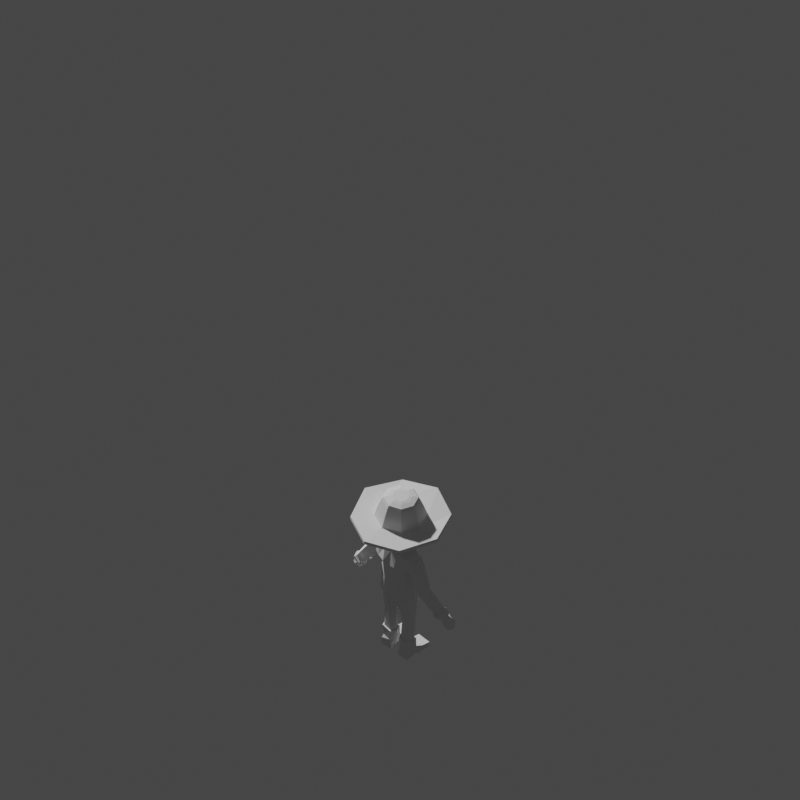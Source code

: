 # Source: player.blend  (saved by Blender 2.82.7; exported with 4.5.12 LTS)
import bpy
from mathutils import Matrix  # noqa: F401  (used for matrix-valued properties, if any)

bpy.ops.wm.read_factory_settings(use_empty=True)
scene = bpy.context.scene
scene.name = 'Scene'

# ---- collections
col_collection = bpy.data.collections.new('Collection'); scene.collection.children.link(col_collection)

# ---- world
world_world = bpy.data.worlds.new('World'); scene.world = world_world
world_world.use_nodes = True; world_world.node_tree.nodes.clear()
_N = world_world.node_tree.nodes; _L = world_world.node_tree.links
n0 = _N.new('ShaderNodeOutputWorld'); n0.name = 'World Output'; n0.location = (300, 300)
n1 = _N.new('ShaderNodeBackground'); n1.name = 'Background'; n1.location = (10, 300)
n1.inputs[0].default_value = (0.05088, 0.05088, 0.05088, 1.0)
_L.new(n1.outputs[0], n0.inputs[0])
n0.is_active_output = True
world_world.color = (0.05088, 0.05088, 0.05088)
world_world.use_sun_shadow = False
world_world.sun_shadow_jitter_overblur = 0.0

# ---- cameras
cam_camera = bpy.data.cameras.new('Camera')
cam_camera.type = 'ORTHO'
cam_camera.clip_end = 100.0
cam_camera.ortho_scale = 16.0

# ---- meshes
me_player = bpy.data.meshes.new('Player')
me_player.from_pydata([(0.7061, 0.7108, 3.627), (0.01479, 1.016, 3.629), (0.01479, 1.016, 3.711), (0.7055, 0.7122, 3.712), (1.039, -0.02624, 3.679), (1.036, -0.02624, 3.763), (0.7054, -0.7636, 3.627), (0.706, -0.7643, 3.712), (0.01479, -1.07, 3.672), (0.01479, -1.067, 3.755), (0.01479, 0.5313, 3.733), (0.4079, 0.3685, 3.733), (0.5705, -0.02624, 3.733), (0.4082, -0.4201, 3.733), (0.01479, -0.5819, 3.733), (0.2966, 0.2442, 4.167), (0.01479, 0.3542, 4.166), (0.01479, 0.3154, 4.225), (0.2684, 0.216, 4.226), (0.4087, -0.02624, 4.167), (0.3688, -0.02624, 4.226), (0.2966, -0.2967, 4.167), (0.2684, -0.2685, 4.226), (0.01479, -0.4067, 4.166), (0.01479, -0.3679, 4.225), (0.01479, 0.5034, 3.752), (0.394, 0.3494, 3.753), (0.5499, -0.02624, 3.752), (0.394, -0.4019, 3.753), (0.01479, -0.5559, 3.752), (0.3486, 0.2969, 3.976), (0.01479, 0.4285, 3.976), (0.4826, -0.02624, 3.976), (0.3486, -0.3494, 3.976), (0.01479, -0.4809, 3.976), (0.01479, 0.2094, 4.257), (0.193, 0.1404, 4.257), (0.2621, -0.02624, 4.257), (0.193, -0.1929, 4.257), (0.01479, -0.2619, 4.257), (0.01479, 0.1375, 4.27), (0.1422, 0.0896, 4.27), (0.1902, -0.02624, 4.27), (0.1422, -0.1421, 4.27), (0.01479, -0.19, 4.27), (0.372, 0.3287, 3.621), (0.01479, 0.4772, 3.622), (0.5195, -0.02624, 3.651), (0.3714, -0.3822, 3.625), (0.01479, -0.5311, 3.654), (0.2104, 0.1689, 4.007), (0.01479, 0.2506, 4.008), (0.2915, -0.02624, 4.007), (0.2103, -0.2216, 4.007), (0.01479, -0.3034, 4.008), (-0.6765, 0.7108, 3.627), (-0.6759, 0.7122, 3.712), (-1.009, -0.02624, 3.679), (-1.006, -0.02624, 3.763), (-0.6759, -0.7636, 3.627), (-0.6764, -0.7643, 3.712), (-0.3783, 0.3685, 3.733), (-0.5409, -0.02624, 3.733), (-0.3786, -0.4201, 3.733), (-0.267, 0.2442, 4.167), (-0.2388, 0.216, 4.226), (-0.3791, -0.02624, 4.167), (-0.3392, -0.02624, 4.226), (-0.267, -0.2967, 4.167), (-0.2388, -0.2685, 4.226), (-0.3644, 0.3494, 3.753), (-0.5203, -0.02624, 3.752), (-0.3644, -0.4019, 3.753), (-0.319, 0.2969, 3.976), (-0.453, -0.02624, 3.976), (-0.319, -0.3494, 3.976), (-0.1634, 0.1404, 4.257), (-0.2325, -0.02624, 4.257), (-0.1634, -0.1929, 4.257), (-0.1126, 0.0896, 4.27), (-0.1606, -0.02624, 4.27), (-0.1126, -0.1421, 4.27), (-0.3424, 0.3287, 3.627), (-0.49, -0.02624, 3.648), (-0.3418, -0.3822, 3.625), (-0.1808, 0.1689, 4.007), (-0.2619, -0.02624, 4.007), (-0.1807, -0.2216, 4.007), (-1.262, -0.007769, 1.606), (-1.309, -0.006148, 1.521), (-1.344, -0.1329, 1.515), (-1.294, -0.09554, 1.6), (-1.155, -0.08348, 1.533), (-1.205, -0.1155, 1.459), (-1.239, 0.0221, 1.505), (-1.186, 0.0118, 1.575), (-1.292, -0.1141, 1.334), (-1.311, -0.1862, 1.328), (-1.224, -0.1763, 1.289), (-1.246, -0.09807, 1.313), (-1.2, -0.1348, 1.501), (-1.226, -0.1919, 1.532), (-1.25, -0.2164, 1.508), (-1.305, -0.2418, 1.528), (-1.258, -0.171, 1.612), (-1.264, -0.2125, 1.549), (-1.239, -0.1691, 1.607), (-1.248, -0.2383, 1.319), (-1.29, -0.2482, 1.338), (-1.207, 0.005796, 1.691), (-1.243, -0.05978, 1.693), (-1.077, -0.05138, 1.594), (-1.11, 0.02058, 1.639), (-1.161, -0.1052, 1.546), (-1.203, -0.1175, 1.698), (-1.198, -0.1318, 1.659), (-1.152, -0.1923, 1.536), (-1.166, -0.2201, 1.55), (-1.189, -0.2301, 1.563), (-1.166, -0.2138, 1.591), (-1.127, -0.18, 1.56), (-1.148, -0.1893, 1.618), (-1.116, -0.0814, 1.591), (-1.112, -0.1084, 1.65), (-1.145, -0.1131, 1.627), (-1.074, -0.2467, 1.547), (-1.082, -0.2717, 1.556), (-1.093, -0.2686, 1.57), (-1.086, -0.2727, 1.592), (-1.045, -0.2377, 1.561), (-1.071, -0.2446, 1.606), (-1.107, -0.1608, 1.585), (-1.121, -0.1817, 1.603), (-1.046, -0.2781, 1.577), (-1.047, -0.2418, 1.598), (-1.047, -0.2296, 1.582), (-1.209, -0.13, 1.704), (-1.256, -0.06065, 1.701), (-1.064, -0.05345, 1.585), (-1.105, -0.1218, 1.648), (-1.107, 0.03389, 1.632), (-1.218, 0.01674, 1.693), (-1.162, 0.06131, 1.808), (-1.176, 0.09208, 1.802), (-1.222, -0.0213, 1.835), (-1.181, -0.02077, 1.833), (-0.9806, -0.0104, 1.704), (-0.9566, -0.0127, 1.669), (-1.031, 0.1201, 1.726), (-1.033, 0.08417, 1.742), (-1.018, -0.08718, 1.775), (-1.009, -0.13, 1.759), (-1.145, -0.138, 1.846), (-1.124, -0.09711, 1.844), (-0.8257, 0.2076, 2.328), (-0.8674, 0.2106, 2.256), (-0.9143, 0.1086, 2.267), (-0.8779, 0.09462, 2.341), (-0.6963, 0.1072, 2.125), (-0.7368, 0.121, 2.083), (-0.7654, 0.2324, 2.151), (-0.7177, 0.2311, 2.204), (-0.7191, 0.009943, 2.216), (-0.762, 0.0298, 2.164), (-0.8586, 0.0176, 2.262), (-0.8181, -0.003378, 2.33), (-0.5155, 0.1627, 2.789), (-0.7057, 0.1912, 2.52), (-0.7654, 0.06009, 2.545), (-0.5708, 0.01336, 2.846), (-0.4889, 0.0308, 2.437), (-0.5835, 0.07503, 2.263), (-0.5927, 0.2179, 2.356), (-0.4599, 0.1966, 2.549), (-0.4527, -0.09824, 2.567), (-0.5939, -0.0372, 2.37), (-0.6978, -0.05342, 2.523), (-0.5027, -0.1158, 2.79), (-0.9098, 0.1917, 2.194), (-1.047, 0.1195, 1.977), (-1.092, 0.02297, 1.983), (-0.9561, 0.08868, 2.205), (-0.7696, 0.1013, 2.023), (-0.894, 0.03433, 1.827), (-0.9329, 0.1402, 1.888), (-0.8019, 0.2139, 2.09), (-0.7955, 0.0105, 2.108), (-0.9282, -0.05123, 1.906), (-1.036, -0.06293, 1.989), (-0.8969, -0.002668, 2.205), (-1.241, 0.04922, 1.712), (-1.284, -0.06025, 1.731), (-1.02, -0.05612, 1.576), (-1.092, 0.07366, 1.623), (-1.077, -0.1558, 1.658), (-1.219, -0.1599, 1.736), (-0.4098, 0.01559, 2.95), (-0.3361, -0.1373, 2.839), (-0.3692, -0.1257, 2.59), (1.292, -0.007769, 1.606), (1.324, -0.09554, 1.6), (1.374, -0.1329, 1.515), (1.339, -0.006148, 1.521), (1.185, -0.08348, 1.533), (1.215, 0.0118, 1.575), (1.268, 0.0221, 1.505), (1.235, -0.1155, 1.459), (1.334, -0.06015, 1.431), (1.361, -0.1595, 1.426), (1.341, -0.1862, 1.328), (1.321, -0.1141, 1.334), (1.248, -0.1459, 1.378), (1.276, -0.03798, 1.413), (1.276, -0.09807, 1.313), (1.254, -0.1763, 1.289), (1.279, -0.2164, 1.508), (1.255, -0.1919, 1.532), (1.23, -0.1348, 1.501), (1.288, -0.171, 1.612), (1.335, -0.2418, 1.528), (1.269, -0.1691, 1.607), (1.293, -0.2125, 1.549), (1.278, -0.2383, 1.319), (1.319, -0.2482, 1.338), (1.282, -0.2273, 1.417), (1.331, -0.245, 1.437), (1.237, 0.005796, 1.691), (1.273, -0.05978, 1.693), (1.106, -0.05138, 1.594), (1.14, 0.02058, 1.639), (1.191, -0.1052, 1.546), (1.233, -0.1175, 1.698), (1.227, -0.1318, 1.659), (1.195, -0.2201, 1.55), (1.182, -0.1923, 1.536), (1.196, -0.2138, 1.591), (1.219, -0.2301, 1.563), (1.156, -0.18, 1.56), (1.178, -0.1893, 1.618), (1.146, -0.0814, 1.591), (1.142, -0.1084, 1.65), (1.175, -0.1131, 1.627), (1.111, -0.2717, 1.556), (1.104, -0.2467, 1.547), (1.115, -0.2727, 1.592), (1.123, -0.2686, 1.57), (1.074, -0.2377, 1.561), (1.101, -0.2446, 1.606), (1.137, -0.1608, 1.585), (1.151, -0.1817, 1.603), (1.076, -0.2781, 1.577), (1.076, -0.2418, 1.598), (1.077, -0.2296, 1.582), (1.286, -0.06065, 1.701), (1.239, -0.13, 1.704), (1.135, -0.1218, 1.648), (1.094, -0.05345, 1.585), (1.137, 0.03389, 1.632), (1.248, 0.01674, 1.693), (1.191, 0.06131, 1.808), (1.21, -0.02077, 1.833), (1.251, -0.0213, 1.835), (1.205, 0.09208, 1.802), (1.01, -0.0104, 1.704), (1.063, 0.08417, 1.742), (1.061, 0.1201, 1.726), (0.9862, -0.0127, 1.669), (1.048, -0.08718, 1.775), (1.039, -0.13, 1.759), (1.154, -0.09711, 1.844), (1.174, -0.138, 1.846), (0.8552, 0.2076, 2.328), (0.9075, 0.09462, 2.341), (0.9439, 0.1086, 2.267), (0.897, 0.2106, 2.256), (0.7259, 0.1072, 2.125), (0.7473, 0.2311, 2.204), (0.795, 0.2324, 2.151), (0.7664, 0.121, 2.083), (0.7487, 0.009943, 2.216), (0.7916, 0.02979, 2.164), (0.8477, -0.003378, 2.33), (0.8881, 0.0176, 2.262), (0.3768, 0.2186, 2.87), (0.4394, 0.01559, 2.95), (0.6004, 0.01336, 2.846), (0.5451, 0.1627, 2.789), (0.3988, -0.1257, 2.59), (0.4439, 0.03737, 2.426), (0.5185, 0.0308, 2.437), (0.4823, -0.09824, 2.567), (0.795, 0.06009, 2.545), (0.7353, 0.1912, 2.52), (0.4895, 0.1966, 2.549), (0.6223, 0.2179, 2.356), (0.6131, 0.07503, 2.263), (0.6235, -0.0372, 2.37), (0.5323, -0.1158, 2.79), (0.7273, -0.05342, 2.523), (0.9394, 0.1917, 2.194), (0.9857, 0.08868, 2.205), (1.122, 0.02297, 1.983), (1.076, 0.1195, 1.977), (0.7992, 0.1013, 2.023), (0.8315, 0.2139, 2.09), (0.9625, 0.1402, 1.888), (0.9236, 0.03433, 1.827), (0.825, 0.0105, 2.108), (0.9578, -0.05123, 1.906), (0.9265, -0.002668, 2.205), (1.065, -0.06293, 1.989), (1.314, -0.06025, 1.731), (1.271, 0.04922, 1.712), (1.122, 0.07366, 1.623), (1.049, -0.05612, 1.576), (1.107, -0.1558, 1.658), (1.248, -0.1599, 1.736), (0.1183, 0.4236, 3.671), (0.1199, 0.4187, 3.516), (0.0148, 0.4468, 3.515), (0.0148, 0.4502, 3.677), (0.1213, 0.4063, 3.756), (0.0148, 0.4324, 3.763), (0.0148, 0.3997, 3.847), (0.1148, 0.3749, 3.837), (0.3031, 0.3504, 3.734), (0.2851, 0.3162, 3.812), (0.3641, 0.2885, 3.767), (0.3865, 0.3065, 3.722), (0.3042, 0.3557, 3.664), (0.3867, 0.3094, 3.665), (0.3921, 0.3059, 3.519), (0.3086, 0.3483, 3.518), (0.4508, 0.2178, 3.657), (0.4575, 0.1877, 3.467), (0.4744, -0.2092, 3.665), (0.4803, -0.1698, 3.536), (0.5097, -0.05546, 3.513), (0.5009, -0.04591, 3.679), (0.4592, -0.2227, 3.76), (0.4844, -0.04614, 3.783), (0.4329, -0.04393, 3.876), (0.411, -0.223, 3.843), (0.3435, -0.3521, 3.792), (0.3678, -0.3784, 3.732), (0.3675, -0.3785, 3.664), (0.3762, -0.3779, 3.598), (0.1326, -0.4864, 3.655), (0.03733, -0.5108, 3.66), (0.1207, -0.5126, 3.535), (0.167, -0.4878, 3.536), (0.2977, -0.4203, 3.651), (0.3149, -0.4205, 3.555), (0.2932, -0.4118, 3.759), (0.2721, -0.3714, 3.858), (0.1272, -0.4721, 3.774), (0.1123, -0.4233, 3.883), (0.0148, -0.4435, 3.881), (0.02669, -0.495, 3.784), (0.1179, -0.2546, 4.005), (0.1234, -0.03918, 4.05), (0.0148, -0.03592, 4.068), (0.0148, -0.2643, 4.022), (0.3039, -0.2373, 3.948), (0.3194, -0.04352, 3.989), (0.123, 0.09014, 4.033), (0.0148, 0.1001, 4.05), (0.3184, 0.07227, 3.974), (0.4323, 0.05783, 3.862), (0.4926, 0.05719, 3.412), (0.4434, 0.1205, 3.348), (0.4218, 0.2088, 3.35), (0.3631, 0.2779, 3.364), (0.2935, 0.3187, 3.346), (0.225, 0.3907, 3.517), (0.2153, 0.3607, 3.34), (0.1199, 0.3888, 3.339), (0.3914, 0.192, 3.267), (0.4147, 0.1258, 3.285), (0.3746, 0.1324, 3.23), (0.3314, 0.1524, 3.199), (0.2652, 0.2786, 3.251), (0.3344, 0.2373, 3.27), (0.2966, 0.1811, 3.169), (0.2301, 0.2199, 3.15), (0.1104, 0.3428, 3.245), (0.1994, 0.3197, 3.242), (0.1779, 0.2587, 3.137), (0.09859, 0.2855, 3.127), (-0.08867, 0.4241, 3.672), (-0.0903, 0.4187, 3.516), (-0.09173, 0.4177, 3.762), (-0.08519, 0.3749, 3.837), (-0.2733, 0.3431, 3.741), (-0.3572, 0.3136, 3.721), (-0.3355, 0.2911, 3.773), (-0.2555, 0.3154, 3.813), (-0.2746, 0.3547, 3.665), (-0.279, 0.3483, 3.518), (-0.3625, 0.3059, 3.519), (-0.3571, 0.3125, 3.664), (-0.473, 0.03727, 3.664), (-0.4748, -0.004341, 3.458), (-0.4801, -0.05546, 3.513), (-0.4713, -0.04591, 3.679), (-0.4455, -0.2092, 3.65), (-0.453, -0.1698, 3.486), (-0.4319, -0.2247, 3.755), (-0.3848, -0.2274, 3.851), (-0.4065, -0.04246, 3.887), (-0.4566, -0.04543, 3.789), (-0.35, -0.3787, 3.721), (-0.3208, -0.3537, 3.792), (-0.3525, -0.3779, 3.524), (-0.3537, -0.3785, 3.639), (-0.127, -0.4864, 3.661), (-0.1217, -0.4878, 3.603), (-0.2781, -0.4203, 3.664), (-0.2913, -0.4205, 3.599), (-0.2627, -0.4119, 3.757), (-0.2425, -0.3714, 3.858), (-0.1097, -0.4721, 3.777), (-0.08275, -0.4233, 3.883), (-0.08832, -0.2546, 4.005), (-0.0938, -0.03918, 4.05), (-0.2743, -0.2373, 3.948), (-0.2898, -0.04352, 3.989), (-0.0934, 0.09014, 4.033), (-0.2736, 0.2576, 3.884), (-0.3712, 0.2366, 3.818), (-0.4241, 0.1853, 3.468), (-0.4, 0.1938, 3.339), (-0.4171, 0.1031, 3.342), (-0.4549, 0.05338, 3.413), (-0.279, 0.3184, 3.341), (-0.3443, 0.2676, 3.349), (-0.0903, 0.3888, 3.339), (-0.1954, 0.3608, 3.34), (-0.1954, 0.3907, 3.517), (-0.3709, 0.1807, 3.267), (-0.3207, 0.1455, 3.21), (-0.3716, 0.1197, 3.251), (-0.3949, 0.1086, 3.292), (-0.2465, 0.2786, 3.25), (-0.208, 0.2199, 3.153), (-0.2677, 0.1811, 3.168), (-0.3121, 0.2338, 3.263), (-0.08077, 0.3428, 3.245), (-0.07, 0.2855, 3.129), (-0.1483, 0.2587, 3.137), (-0.1745, 0.3197, 3.242), (-0.1921, 0.397, 3.666), (-0.1954, 0.3803, 3.748), (-0.1852, 0.35, 3.827), (-0.1744, -0.4621, 3.646), (-0.1376, -0.463, 3.532), (-0.1841, -0.4474, 3.768), (-0.1803, -0.3994, 3.879), (-0.1914, -0.2449, 3.988), (-0.2024, -0.04244, 4.032), (-0.2009, 0.0802, 4.015), (0.0148, 0.4168, 3.338), (0.0148, 0.3788, 3.241), (0.01625, 0.3026, 3.12), (0.2217, 0.397, 3.666), (0.2249, 0.3806, 3.748), (0.2148, 0.35, 3.827), (0.2029, -0.4621, 3.657), (0.2238, -0.463, 3.579), (0.2129, -0.4475, 3.773), (0.2099, -0.3994, 3.879), (0.221, -0.2449, 3.988), (0.232, -0.04244, 4.032), (0.2305, 0.0802, 4.015), (0.07087, 0.2211, 3.164), (0.0148, 0.2428, 3.157), (-0.1663, 0.1576, 3.202), (-0.2307, 0.1277, 3.233), (0.2654, -0.342, 3.565), (0.3208, -0.2903, 3.582), (-0.3011, -0.3017, 3.53), (-0.2736, -0.3488, 3.584), (-0.1314, -0.3781, 3.557), (0.187, -0.3775, 3.562), (-0.3585, -0.1608, 3.496), (0.3854, -0.158, 3.543), (0.2602, 0.1277, 3.233), (0.1946, 0.1576, 3.201), (-0.1084, 0.1883, 3.18), (-0.3503, 0.06718, 3.313), (-0.3726, 0.06805, 3.351), (0.138, 0.1883, 3.18), (-0.2767, 0.09184, 3.242), (-0.3209, 0.09007, 3.28), (0.4036, 0.02157, 3.42), (0.3958, 0.06825, 3.354), (-0.09952, -0.4034, 3.594), (0.07625, -0.4183, 3.54), (-0.04413, 0.2211, 3.156), (0.1361, -0.4039, 3.533), (0.3816, 0.07747, 3.313), (0.3426, 0.09026, 3.279), (-0.3819, -0.02678, 3.444), (-0.383, -0.05739, 3.491), (-0.374, 0.02196, 3.42), (0.5085, -0.003129, 3.458), (0.4108, -0.02802, 3.449), (0.3021, 0.09185, 3.242), (0.4122, -0.05862, 3.5), (0.5026, 0.03715, 3.664), (0.442, 0.23, 3.736), (0.4021, 0.227, 3.806), (0.4849, 0.05013, 3.769), (0.3042, 0.257, 3.884), (0.1212, 0.3037, 3.923), (0.0148, 0.3248, 3.937), (-0.4213, 0.2178, 3.656), (-0.4118, 0.235, 3.741), (-0.4556, 0.05434, 3.776), (-0.403, 0.06613, 3.877), (-0.2883, 0.07222, 3.975), (-0.09164, 0.3037, 3.923), (-0.1951, 0.2827, 3.91), (0.2247, 0.2827, 3.91), (0.486, 0.1181, 3.646), (-0.2764, 0.1861, 3.944), (-0.3838, 0.1727, 3.857), (0.4681, 0.1428, 3.747), (0.4159, 0.1573, 3.838), (0.3064, 0.186, 3.944), (0.1197, 0.2178, 3.996), (0.0148, 0.2346, 4.012), (-0.4565, 0.1181, 3.645), (-0.4374, 0.1506, 3.756), (-0.09008, 0.2178, 3.996), (-0.1938, 0.201, 3.98), (0.2234, 0.201, 3.98), (0.4422, -0.2109, 3.719), (0.4523, -0.207, 3.512), (0.4776, -0.03307, 3.533), (0.4658, -0.03809, 3.747), (0.3599, -0.3533, 3.689), (0.3668, -0.3525, 3.493), (0.3993, -0.2003, 3.307), (0.4238, -0.03853, 3.325), (0.3215, -0.338, 3.29), (0.263, -0.3034, 3.168), (0.2984, -0.1993, 3.144), (0.3184, -0.04503, 3.163), (0.4005, 0.1112, 3.343), (0.4529, 0.1315, 3.537), (0.3, 0.09509, 3.19), (0.2647, 0.1885, 3.234), (0.3233, 0.2317, 3.35), (0.2069, -0.4309, 3.694), (0.01479, -0.476, 3.716), (0.01479, -0.4785, 3.502), (0.2112, -0.432, 3.493), (0.1848, -0.4158, 3.273), (0.01479, -0.4636, 3.256), (0.01479, -0.3881, 3.061), (0.1589, -0.3525, 3.105), (0.1591, -0.1855, 3.06), (0.1513, -0.152, 3.006), (0.1862, -0.03269, 3.028), (0.2255, -0.0314, 3.091), (0.1602, 0.09778, 3.105), (0.01479, 0.1435, 3.089), (0.01479, 0.2717, 3.148), (0.1604, 0.2287, 3.185), (0.01479, -0.2036, 3.042), (0.01479, -0.187, 3.006), (0.1514, -0.1446, 2.946), (0.2011, -0.01629, 2.986), (0.01479, -0.2649, 2.482), (0.15, -0.2649, 2.493), (0.1892, -0.2323, 2.816), (0.01479, -0.2323, 2.832), (0.01479, -0.2649, 2.068), (0.1761, -0.2649, 2.077), (0.1509, 0.1051, 2.98), (0.1496, 0.07973, 3.045), (0.01479, 0.1418, 2.98), (0.01479, 0.1306, 3.042), (0.01479, -0.1781, 2.912), (0.159, -0.2774, 2.494), (0.1974, -0.2438, 2.822), (0.1608, -0.1526, 2.956), (0.2103, -0.01859, 2.998), (0.1559, 0.1113, 2.993), (0.01479, 0.1499, 2.993), (0.1851, -0.2775, 2.077), (0.1856, 0.2806, 1.922), (0.379, 0.1725, 2.051), (0.3716, 0.1731, 1.859), (0.195, 0.2807, 1.754), (0.1762, 0.2805, 2.089), (0.01479, 0.2709, 2.067), (0.01479, 0.3221, 2.551), (0.1666, 0.332, 2.581), (0.01479, 0.251, 2.91), (0.1899, 0.2505, 2.909), (0.01479, 0.2759, 1.898), (0.01479, 0.2809, 1.73), (0.3864, 0.172, 2.243), (0.3705, 0.2543, 2.548), (0.3605, -0.1789, 2.035), (0.2027, -0.2775, 1.916), (0.2204, -0.2775, 1.754), (0.3532, -0.1792, 1.847), (0.2736, -0.0017, 2.967), (-0.4126, -0.2109, 3.719), (-0.4362, -0.03809, 3.747), (-0.4481, -0.03307, 3.533), (-0.4227, -0.207, 3.512), (-0.3373, -0.3525, 3.493), (-0.3303, -0.3533, 3.689), (-0.3697, -0.2003, 3.307), (-0.3942, -0.03853, 3.325), (-0.2919, -0.338, 3.29), (-0.2688, -0.1993, 3.144), (-0.2334, -0.3034, 3.168), (-0.2888, -0.04503, 3.163), (-0.371, 0.1112, 3.343), (-0.4234, 0.1315, 3.537), (-0.2704, 0.09509, 3.19), (-0.2937, 0.2317, 3.35), (-0.2351, 0.1885, 3.234), (-0.1773, -0.4309, 3.694), (-0.1816, -0.432, 3.493), (-0.1552, -0.4158, 3.273), (-0.1293, -0.3525, 3.105), (-0.1295, -0.1855, 3.06), (-0.1959, -0.0314, 3.091), (-0.1567, -0.03269, 3.028), (-0.1217, -0.152, 3.006), (-0.1306, 0.09778, 3.105), (-0.1308, 0.2287, 3.185), (-0.1218, -0.1446, 2.946), (-0.1715, -0.01629, 2.986), (-0.1596, -0.2323, 2.816), (-0.1204, -0.2649, 2.493), (-0.1465, -0.2649, 2.077), (-0.12, 0.07973, 3.045), (-0.1213, 0.1051, 2.98), (-0.1678, -0.2438, 2.822), (-0.1294, -0.2774, 2.494), (-0.1312, -0.1526, 2.956), (-0.1807, -0.01859, 2.998), (-0.1264, 0.1113, 2.993), (-0.1555, -0.2775, 2.077), (-0.4163, 0.002962, 2.28), (-0.4143, 0.03737, 2.426), (-0.3409, 0.2543, 2.548), (-0.3568, 0.172, 2.243), (-0.156, 0.2806, 1.922), (-0.1654, 0.2807, 1.754), (-0.342, 0.1731, 1.859), (-0.3494, 0.1725, 2.051), (-0.1466, 0.2805, 2.089), (-0.137, 0.332, 2.581), (-0.1603, 0.2505, 2.909), (-0.4117, 0.002928, 1.881), (-0.414, 0.002945, 2.081), (-0.244, -0.0017, 2.967), (0.1921, 0.2655, 1.754), (0.3604, 0.1624, 1.859), (0.3645, 0.1624, 1.559), (0.1678, 0.2409, 1.532), (0.1198, -0.006078, 0.8984), (0.1906, 0.1187, 0.9059), (0.1645, 0.1287, 0.4697), (0.113, 0.02105, 0.4695), (0.01479, 0.02291, 1.489), (0.01479, 0.2655, 1.511), (0.09065, 0.02328, 1.462), (0.01479, 0.2655, 1.729), (0.3418, -0.1689, 1.847), (0.2114, -0.2649, 1.754), (0.1516, -0.2072, 1.499), (0.3444, -0.1536, 1.557), (0.4258, 0.003533, 1.882), (0.4436, 0.003364, 1.581), (0.385, 0.02166, 0.4702), (0.349, -0.07078, 0.4701), (0.3744, -0.09509, 0.4701), (0.4201, 0.02202, 0.4702), (0.363, 0.07914, 0.9258), (0.3575, 0.1011, 0.4701), (0.3481, -0.09543, 0.924), (0.1735, -0.1331, 0.9037), (0.1545, -0.07934, 0.4697), (0.4231, -0.005099, 0.9297), (0.1063, -0.006019, 1.064), (0.1876, 0.1372, 1.076), (0.1964, 0.1201, 1.005), (0.121, -0.009133, 0.9956), (0.3721, 0.08887, 1.11), (0.3646, 0.07756, 1.029), (0.3541, -0.109, 1.106), (0.167, -0.1551, 1.073), (0.1777, -0.1428, 1.002), (0.3482, -0.09817, 1.027), (0.4452, -0.008302, 1.117), (0.4326, -0.00806, 1.034), (0.1753, 0.1626, 1.25), (0.08849, 0.001182, 1.233), (0.3794, 0.1056, 1.301), (0.1525, -0.169, 1.245), (0.3595, -0.1242, 1.296), (0.4572, -0.00893, 1.313), (0.01479, -0.2182, 1.522), (0.1407, 0.1575, 0.4696), (0.07543, 0.02119, 0.4695), (0.128, -0.106, 0.4696), (0.3852, 0.1226, 0.4702), (0.1628, 0.1484, 0.217), (0.1248, 0.01188, 0.217), (0.3752, -0.1047, 0.217), (0.3718, 0.01335, 0.217), (0.1288, -0.1143, 0.217), (0.3639, 0.1139, 0.2171), (0.1002, -0.2518, 0.1487), (0.4041, -0.2509, 0.1487), (0.4031, -0.3175, 0.1334), (0.09928, -0.3153, 0.1333), (0.09622, -0.4445, 0.1111), (0.4001, -0.4489, 0.1113), (0.09652, -0.4311, 0.00272), (0.4003, -0.4364, 0.002753), (0.4039, -0.2737, 0.0002438), (0.1001, -0.2675, 0.0002112), (0.1, -0.1426, 0.00274), (0.4039, -0.1431, 0.00274), (0.1288, -0.06584, 0.03395), (0.3752, -0.06683, 0.03395), (0.1288, -0.003299, 0.03395), (0.3752, -0.00506, 0.03395), (0.1288, 0.001307, 0.00274), (0.3752, -0.0001582, 0.00274), (0.1288, 0.1678, 0.00274), (0.3752, 0.1691, 0.00274), (0.1288, 0.1515, 0.1407), (0.3753, 0.1535, 0.1412), (0.4355, 0.008663, 1.661), (0.379, 0.1686, 1.652), (0.3903, 0.1792, 1.652), (0.451, 0.008055, 1.661), (0.229, -0.2614, 1.612), (0.3603, -0.1648, 1.648), (0.3718, -0.1752, 1.647), (0.2381, -0.2741, 1.612), (0.2098, 0.2722, 1.612), (0.01479, 0.2722, 1.612), (0.01479, 0.2877, 1.612), (0.2126, 0.2875, 1.612), (-0.1625, 0.2655, 1.754), (-0.1382, 0.2409, 1.532), (-0.3349, 0.1624, 1.559), (-0.3308, 0.1624, 1.859), (-0.09025, -0.006078, 0.8984), (-0.08357, 0.02122, 0.4697), (-0.1351, 0.1287, 0.4697), (-0.161, 0.1187, 0.9059), (-0.06106, 0.02328, 1.462), (-0.3122, -0.1689, 1.847), (-0.3148, -0.1536, 1.557), (-0.122, -0.2072, 1.499), (-0.1818, -0.2649, 1.754), (-0.3962, 0.003533, 1.882), (-0.414, 0.003364, 1.581), (-0.3556, 0.02157, 0.4701), (-0.3908, 0.02172, 0.47), (-0.3449, -0.09534, 0.47), (-0.3195, -0.07087, 0.47), (-0.328, 0.101, 0.4701), (-0.3334, 0.07914, 0.9258), (-0.3185, -0.09543, 0.924), (-0.1249, -0.07918, 0.4698), (-0.1439, -0.1331, 0.9037), (-0.3935, -0.005099, 0.9297), (-0.07667, -0.006019, 1.064), (-0.09142, -0.009133, 0.9956), (-0.1668, 0.1201, 1.005), (-0.158, 0.1372, 1.076), (-0.335, 0.07756, 1.029), (-0.3425, 0.08887, 1.11), (-0.3245, -0.109, 1.106), (-0.3186, -0.09817, 1.027), (-0.1481, -0.1428, 1.002), (-0.1374, -0.1551, 1.073), (-0.4157, -0.008302, 1.117), (-0.403, -0.00806, 1.034), (-0.0589, 0.001182, 1.233), (-0.1457, 0.1626, 1.25), (-0.3498, 0.1056, 1.301), (-0.3299, -0.1242, 1.296), (-0.123, -0.169, 1.245), (-0.4276, -0.008931, 1.313), (-0.04619, 0.02163, 0.4698), (-0.1115, 0.1577, 0.4697), (-0.09846, -0.1056, 0.4699), (-0.3559, 0.1225, 0.4701), (-0.09468, 0.01397, 0.2185), (-0.1345, 0.1497, 0.2179), (-0.3417, 0.01178, 0.216), (-0.3433, -0.1063, 0.2159), (-0.09678, -0.1123, 0.2185), (-0.3351, 0.1127, 0.2163), (-0.368, -0.2493, 0.148), (-0.06424, -0.2539, 0.1496), (-0.3683, -0.3135, 0.133), (-0.3712, -0.4431, 0.1112), (-0.06724, -0.4516, 0.1112), (-0.0645, -0.3204, 0.1337), (-0.3709, -0.4305, 0.002681), (-0.06696, -0.4384, 0.002771), (-0.3673, -0.2683, 5.068e-05), (-0.3692, -0.1451, 0.001334), (-0.06543, -0.1401, 0.004467), (-0.06355, -0.2741, 0.0004282), (-0.342, -0.06844, 0.03283), (-0.09561, -0.06378, 0.03537), (-0.3429, -0.006679, 0.03283), (-0.09654, -0.001251, 0.03537), (-0.3427, -0.001775, 0.001619), (-0.09629, 0.003357, 0.00416), (-0.3452, 0.1675, 0.001606), (-0.09876, 0.1698, 0.004147), (-0.3464, 0.1519, 0.14), (-0.09994, 0.1535, 0.1422), (-0.3236, -0.1792, 1.847), (-0.3422, -0.1752, 1.647), (-0.2085, -0.2741, 1.612), (-0.1908, -0.2775, 1.754), (-0.4059, 0.008663, 1.661), (-0.4214, 0.008055, 1.661), (-0.3607, 0.1792, 1.652), (-0.3494, 0.1686, 1.652), (-0.1995, -0.2614, 1.612), (-0.3307, -0.1648, 1.648), (-0.1802, 0.2722, 1.612), (-0.183, 0.2875, 1.612), (0.1937, -0.2649, 1.916), (0.01479, -0.2649, 1.899), (0.01479, -0.2649, 1.729), (0.4436, 0.002945, 2.081), (0.4413, 0.002928, 1.881), (-0.1642, -0.2649, 1.916), (-0.1731, -0.2775, 1.916), (-0.3309, -0.1789, 2.035), (0.3678, -0.1785, 2.224), (0.4459, 0.002962, 2.28), (-0.3382, -0.1785, 2.224), (0.3656, -0.1373, 2.839), (-0.3472, 0.2186, 2.87)], [], [(0, 1, 2), (0, 2, 3), (4, 0, 3), (4, 3, 5), (6, 4, 5), (6, 5, 7), (8, 6, 7), (8, 7, 9), (3, 2, 10), (3, 10, 11), (5, 3, 11), (5, 11, 12), (7, 5, 12), (7, 12, 13), (9, 7, 13), (9, 13, 14), (15, 16, 17), (15, 17, 18), (19, 15, 18), (19, 18, 20), (21, 19, 20), (21, 20, 22), (23, 21, 22), (23, 22, 24), (11, 10, 25), (11, 25, 26), (12, 11, 26), (12, 26, 27), (13, 12, 27), (13, 27, 28), (14, 13, 28), (14, 28, 29), (30, 31, 16), (30, 16, 15), (32, 30, 15), (32, 15, 19), (33, 32, 19), (33, 19, 21), (34, 33, 21), (34, 21, 23), (18, 17, 35), (18, 35, 36), (20, 18, 36), (20, 36, 37), (22, 20, 37), (22, 37, 38), (24, 22, 38), (24, 38, 39), (36, 35, 40), (36, 40, 41), (37, 36, 41), (37, 41, 42), (38, 37, 42), (38, 42, 43), (39, 38, 43), (39, 43, 44), (44, 43, 42), (42, 41, 40), (42, 40, 44), (1, 0, 45), (1, 45, 46), (0, 4, 47), (0, 47, 45), (4, 6, 48), (4, 48, 47), (6, 8, 49), (6, 49, 48), (46, 45, 50), (46, 50, 51), (45, 47, 52), (45, 52, 50), (47, 48, 53), (47, 53, 52), (48, 49, 54), (48, 54, 53), (52, 53, 54), (54, 51, 50), (54, 50, 52), (26, 25, 31), (26, 31, 30), (27, 26, 30), (27, 30, 32), (28, 27, 32), (28, 32, 33), (29, 28, 33), (29, 33, 34), (55, 56, 2), (55, 2, 1), (57, 58, 56), (57, 56, 55), (59, 60, 58), (59, 58, 57), (8, 9, 60), (8, 60, 59), (56, 61, 10), (56, 10, 2), (58, 62, 61), (58, 61, 56), (60, 63, 62), (60, 62, 58), (9, 14, 63), (9, 63, 60), (64, 65, 17), (64, 17, 16), (66, 67, 65), (66, 65, 64), (68, 69, 67), (68, 67, 66), (23, 24, 69), (23, 69, 68), (61, 70, 25), (61, 25, 10), (62, 71, 70), (62, 70, 61), (63, 72, 71), (63, 71, 62), (14, 29, 72), (14, 72, 63), (73, 64, 16), (73, 16, 31), (74, 66, 64), (74, 64, 73), (75, 68, 66), (75, 66, 74), (34, 23, 68), (34, 68, 75), (65, 76, 35), (65, 35, 17), (67, 77, 76), (67, 76, 65), (69, 78, 77), (69, 77, 67), (24, 39, 78), (24, 78, 69), (76, 79, 40), (76, 40, 35), (77, 80, 79), (77, 79, 76), (78, 81, 80), (78, 80, 77), (39, 44, 81), (39, 81, 78), (80, 81, 44), (44, 40, 79), (44, 79, 80), (1, 46, 82), (1, 82, 55), (55, 82, 83), (55, 83, 57), (57, 83, 84), (57, 84, 59), (59, 84, 49), (59, 49, 8), (46, 51, 85), (46, 85, 82), (82, 85, 86), (82, 86, 83), (83, 86, 87), (83, 87, 84), (84, 87, 54), (84, 54, 49), (54, 87, 86), (86, 85, 51), (86, 51, 54), (70, 73, 31), (70, 31, 25), (71, 74, 73), (71, 73, 70), (72, 75, 74), (72, 74, 71), (29, 34, 75), (29, 75, 72), (88, 89, 90), (88, 90, 91), (92, 93, 94), (92, 94, 95), (89, 96, 97), (89, 97, 90), (93, 98, 99), (93, 99, 94), (93, 100, 101), (93, 101, 102), (95, 94, 89), (95, 89, 88), (91, 90, 103), (91, 103, 104), (103, 105, 106), (103, 106, 104), (98, 97, 96), (98, 96, 99), (107, 108, 97), (107, 97, 98), (102, 107, 98), (102, 98, 93), (94, 99, 96), (94, 96, 89), (90, 97, 108), (90, 108, 103), (103, 108, 107), (103, 107, 102), (109, 88, 91), (109, 91, 110), (111, 92, 95), (111, 95, 112), (92, 113, 100), (92, 100, 93), (112, 95, 88), (112, 88, 109), (110, 91, 104), (110, 104, 114), (104, 106, 115), (104, 115, 114), (100, 116, 117), (100, 117, 101), (105, 118, 119), (105, 119, 106), (113, 120, 116), (113, 116, 100), (106, 119, 121), (106, 121, 115), (102, 101, 105), (102, 105, 103), (111, 122, 113), (111, 113, 92), (123, 124, 122), (123, 122, 111), (114, 115, 124), (114, 124, 123), (116, 125, 126), (116, 126, 117), (118, 127, 128), (118, 128, 119), (120, 129, 125), (120, 125, 116), (119, 128, 130), (119, 130, 121), (101, 117, 118), (101, 118, 105), (122, 131, 120), (122, 120, 113), (124, 132, 131), (124, 131, 122), (115, 121, 132), (115, 132, 124), (133, 126, 125), (133, 125, 129), (128, 127, 126), (128, 126, 133), (134, 133, 129), (134, 129, 135), (130, 128, 133), (130, 133, 134), (117, 126, 127), (117, 127, 118), (131, 135, 129), (131, 129, 120), (132, 134, 135), (132, 135, 131), (121, 130, 134), (121, 134, 132), (114, 136, 137), (114, 137, 110), (111, 138, 139), (111, 139, 123), (112, 140, 138), (112, 138, 111), (123, 139, 136), (123, 136, 114), (109, 141, 140), (109, 140, 112), (110, 137, 141), (110, 141, 109), (142, 143, 144), (142, 144, 145), (146, 147, 148), (146, 148, 149), (150, 151, 147), (150, 147, 146), (149, 148, 143), (149, 143, 142), (145, 144, 152), (145, 152, 153), (153, 152, 151), (153, 151, 150), (154, 155, 156), (154, 156, 157), (158, 159, 160), (158, 160, 161), (162, 163, 159), (162, 159, 158), (161, 160, 155), (161, 155, 154), (157, 156, 164), (157, 164, 165), (165, 164, 163), (165, 163, 162), (166, 167, 168), (166, 168, 169), (170, 171, 172), (170, 172, 173), (174, 175, 171), (174, 171, 170), (173, 172, 167), (173, 167, 166), (169, 168, 176), (169, 176, 177), (177, 176, 175), (177, 175, 174), (178, 179, 180), (178, 180, 181), (182, 183, 184), (182, 184, 185), (186, 187, 183), (186, 183, 182), (185, 184, 179), (185, 179, 178), (181, 180, 188), (181, 188, 189), (189, 188, 187), (189, 187, 186), (167, 154, 157), (167, 157, 168), (171, 158, 161), (171, 161, 172), (175, 162, 158), (175, 158, 171), (172, 161, 154), (172, 154, 167), (168, 157, 165), (168, 165, 176), (176, 165, 162), (176, 162, 175), (155, 178, 181), (155, 181, 156), (159, 182, 185), (159, 185, 160), (163, 186, 182), (163, 182, 159), (160, 185, 178), (160, 178, 155), (156, 181, 189), (156, 189, 164), (164, 189, 186), (164, 186, 163), (179, 142, 145), (179, 145, 180), (183, 146, 149), (183, 149, 184), (187, 150, 146), (187, 146, 183), (184, 149, 142), (184, 142, 179), (180, 145, 153), (180, 153, 188), (188, 153, 150), (188, 150, 187), (143, 190, 191), (143, 191, 144), (147, 192, 193), (147, 193, 148), (151, 194, 192), (151, 192, 147), (148, 193, 190), (148, 190, 143), (144, 191, 195), (144, 195, 152), (152, 195, 194), (152, 194, 151), (140, 193, 192), (140, 192, 138), (137, 191, 190), (137, 190, 141), (138, 192, 194), (138, 194, 139), (141, 190, 193), (141, 193, 140), (136, 195, 191), (136, 191, 137), (139, 194, 195), (139, 195, 136), (196, 169, 177), (196, 177, 197), (197, 177, 174), (197, 174, 198), (199, 200, 201), (199, 201, 202), (203, 204, 205), (203, 205, 206), (207, 208, 209), (207, 209, 210), (211, 212, 213), (211, 213, 214), (206, 215, 216), (206, 216, 217), (204, 199, 202), (204, 202, 205), (200, 218, 219), (200, 219, 201), (219, 218, 220), (219, 220, 221), (214, 213, 210), (214, 210, 209), (222, 214, 209), (222, 209, 223), (224, 211, 214), (224, 214, 222), (212, 207, 210), (212, 210, 213), (208, 225, 223), (208, 223, 209), (225, 224, 222), (225, 222, 223), (226, 227, 200), (226, 200, 199), (228, 229, 204), (228, 204, 203), (203, 206, 217), (203, 217, 230), (229, 226, 199), (229, 199, 204), (227, 231, 218), (227, 218, 200), (218, 231, 232), (218, 232, 220), (217, 216, 233), (217, 233, 234), (221, 220, 235), (221, 235, 236), (230, 217, 234), (230, 234, 237), (220, 232, 238), (220, 238, 235), (215, 219, 221), (215, 221, 216), (228, 203, 230), (228, 230, 239), (240, 228, 239), (240, 239, 241), (231, 240, 241), (231, 241, 232), (234, 233, 242), (234, 242, 243), (236, 235, 244), (236, 244, 245), (237, 234, 243), (237, 243, 246), (235, 238, 247), (235, 247, 244), (216, 221, 236), (216, 236, 233), (239, 230, 237), (239, 237, 248), (241, 239, 248), (241, 248, 249), (232, 241, 249), (232, 249, 238), (250, 246, 243), (250, 243, 242), (244, 250, 242), (244, 242, 245), (251, 252, 246), (251, 246, 250), (247, 251, 250), (247, 250, 244), (233, 236, 245), (233, 245, 242), (248, 237, 246), (248, 246, 252), (249, 248, 252), (249, 252, 251), (238, 249, 251), (238, 251, 247), (231, 227, 253), (231, 253, 254), (228, 240, 255), (228, 255, 256), (229, 228, 256), (229, 256, 257), (240, 231, 254), (240, 254, 255), (226, 229, 257), (226, 257, 258), (227, 226, 258), (227, 258, 253), (259, 260, 261), (259, 261, 262), (263, 264, 265), (263, 265, 266), (267, 263, 266), (267, 266, 268), (264, 259, 262), (264, 262, 265), (260, 269, 270), (260, 270, 261), (269, 267, 268), (269, 268, 270), (271, 272, 273), (271, 273, 274), (275, 276, 277), (275, 277, 278), (279, 275, 278), (279, 278, 280), (276, 271, 274), (276, 274, 277), (272, 281, 282), (272, 282, 273), (281, 279, 280), (281, 280, 282), (283, 284, 285), (283, 285, 286), (287, 288, 289), (287, 289, 290), (286, 285, 291), (286, 291, 292), (289, 293, 294), (289, 294, 295), (290, 289, 295), (290, 295, 296), (293, 286, 292), (293, 292, 294), (285, 297, 298), (285, 298, 291), (297, 290, 296), (297, 296, 298), (299, 300, 301), (299, 301, 302), (303, 304, 305), (303, 305, 306), (307, 303, 306), (307, 306, 308), (304, 299, 302), (304, 302, 305), (300, 309, 310), (300, 310, 301), (309, 307, 308), (309, 308, 310), (292, 291, 272), (292, 272, 271), (295, 294, 276), (295, 276, 275), (296, 295, 275), (296, 275, 279), (294, 292, 271), (294, 271, 276), (291, 298, 281), (291, 281, 272), (298, 296, 279), (298, 279, 281), (274, 273, 300), (274, 300, 299), (278, 277, 304), (278, 304, 303), (280, 278, 303), (280, 303, 307), (277, 274, 299), (277, 299, 304), (273, 282, 309), (273, 309, 300), (282, 280, 307), (282, 307, 309), (302, 301, 260), (302, 260, 259), (306, 305, 264), (306, 264, 263), (308, 306, 263), (308, 263, 267), (305, 302, 259), (305, 259, 264), (301, 310, 269), (301, 269, 260), (310, 308, 267), (310, 267, 269), (262, 261, 311), (262, 311, 312), (266, 265, 313), (266, 313, 314), (268, 266, 314), (268, 314, 315), (265, 262, 312), (265, 312, 313), (261, 270, 316), (261, 316, 311), (270, 268, 315), (270, 315, 316), (257, 256, 314), (257, 314, 313), (253, 258, 312), (253, 312, 311), (256, 255, 315), (256, 315, 314), (258, 257, 313), (258, 313, 312), (254, 253, 311), (254, 311, 316), (255, 254, 316), (255, 316, 315), (202, 201, 208), (202, 208, 207), (206, 205, 212), (206, 212, 211), (215, 206, 211), (215, 211, 224), (205, 202, 207), (205, 207, 212), (201, 219, 225), (201, 225, 208), (219, 215, 224), (219, 224, 225), (317, 318, 319), (317, 319, 320), (321, 322, 323), (321, 323, 324), (325, 326, 327), (325, 327, 328), (329, 330, 331), (329, 331, 332), (333, 334, 331), (333, 331, 330), (335, 336, 337), (335, 337, 338), (339, 340, 341), (339, 341, 342), (339, 342, 343), (339, 343, 344), (335, 345, 346), (335, 346, 336), (347, 348, 349), (347, 349, 350), (351, 352, 346), (351, 346, 345), (353, 344, 343), (353, 343, 354), (355, 356, 357), (355, 357, 358), (359, 360, 361), (359, 361, 362), (359, 362, 357), (359, 357, 356), (363, 354, 343), (363, 343, 342), (363, 342, 341), (363, 341, 364), (365, 366, 361), (365, 361, 360), (367, 364, 341), (367, 341, 368), (334, 369, 370), (334, 370, 371), (332, 331, 372), (332, 372, 373), (318, 374, 375), (318, 375, 376), (377, 378, 379), (377, 379, 380), (381, 382, 383), (381, 383, 384), (385, 386, 387), (385, 387, 388), (389, 320, 319), (389, 319, 390), (391, 392, 323), (391, 323, 322), (393, 394, 395), (393, 395, 396), (397, 398, 399), (397, 399, 400), (401, 402, 403), (401, 403, 404), (405, 404, 403), (405, 403, 406), (407, 408, 409), (407, 409, 410), (407, 411, 412), (407, 412, 408), (405, 406, 413), (405, 413, 414), (415, 416, 349), (415, 349, 348), (417, 414, 413), (417, 413, 418), (419, 420, 412), (419, 412, 411), (421, 358, 357), (421, 357, 422), (423, 362, 361), (423, 361, 424), (423, 422, 357), (423, 357, 362), (425, 408, 412), (425, 412, 420), (425, 426, 409), (425, 409, 408), (427, 424, 361), (427, 361, 366), (428, 396, 395), (428, 395, 429), (430, 431, 432), (430, 432, 433), (398, 434, 435), (398, 435, 399), (390, 436, 437), (390, 437, 438), (439, 440, 441), (439, 441, 442), (443, 444, 445), (443, 445, 446), (447, 448, 449), (447, 449, 450), (451, 389, 390), (451, 390, 438), (452, 453, 392), (452, 392, 391), (454, 455, 416), (454, 416, 415), (456, 421, 422), (456, 422, 457), (458, 423, 424), (458, 424, 459), (458, 457, 422), (458, 422, 423), (460, 459, 424), (460, 424, 427), (319, 461, 436), (319, 436, 390), (462, 463, 448), (462, 448, 447), (452, 393, 396), (452, 396, 453), (451, 438, 398), (451, 398, 397), (454, 417, 418), (454, 418, 455), (456, 457, 420), (456, 420, 419), (458, 425, 420), (458, 420, 457), (458, 459, 426), (458, 426, 425), (438, 437, 434), (438, 434, 398), (450, 449, 444), (450, 444, 443), (464, 374, 318), (464, 318, 317), (465, 321, 324), (465, 324, 466), (467, 347, 350), (467, 350, 468), (469, 470, 356), (469, 356, 355), (471, 472, 360), (471, 360, 359), (471, 359, 356), (471, 356, 470), (473, 365, 360), (473, 360, 472), (319, 318, 376), (319, 376, 461), (462, 385, 388), (462, 388, 463), (465, 466, 326), (465, 326, 325), (464, 329, 332), (464, 332, 374), (467, 468, 352), (467, 352, 351), (469, 353, 354), (469, 354, 470), (471, 470, 354), (471, 354, 363), (471, 363, 364), (471, 364, 472), (473, 472, 364), (473, 364, 367), (374, 332, 373), (374, 373, 375), (386, 381, 384), (386, 384, 387), (388, 474, 475), (388, 475, 463), (444, 476, 477), (444, 477, 445), (352, 478, 479), (352, 479, 346), (413, 480, 481), (413, 481, 418), (418, 481, 482), (418, 482, 455), (468, 483, 478), (468, 478, 352), (406, 484, 480), (406, 480, 413), (346, 479, 485), (346, 485, 336), (383, 486, 487), (383, 487, 384), (449, 488, 476), (449, 476, 444), (442, 489, 490), (442, 490, 432), (384, 487, 491), (384, 491, 387), (440, 492, 493), (440, 493, 441), (369, 494, 495), (369, 495, 370), (416, 496, 497), (416, 497, 349), (448, 498, 488), (448, 488, 449), (350, 499, 483), (350, 483, 468), (455, 482, 496), (455, 496, 416), (349, 497, 499), (349, 499, 350), (378, 500, 501), (378, 501, 379), (402, 502, 503), (402, 503, 403), (432, 490, 504), (432, 504, 433), (505, 506, 494), (505, 494, 369), (380, 507, 486), (380, 486, 383), (403, 503, 484), (403, 484, 406), (463, 475, 498), (463, 498, 448), (336, 485, 508), (336, 508, 337), (387, 491, 474), (387, 474, 388), (371, 370, 378), (371, 378, 377), (373, 372, 382), (373, 382, 381), (376, 375, 386), (376, 386, 385), (431, 439, 442), (431, 442, 432), (434, 443, 446), (434, 446, 435), (436, 447, 450), (436, 450, 437), (461, 462, 447), (461, 447, 436), (437, 450, 443), (437, 443, 434), (461, 376, 385), (461, 385, 462), (375, 373, 381), (375, 381, 386), (441, 493, 489), (441, 489, 442), (370, 495, 500), (370, 500, 378), (509, 338, 337), (509, 337, 505), (510, 328, 327), (510, 327, 511), (512, 368, 341), (512, 341, 340), (513, 511, 327), (513, 327, 326), (514, 324, 323), (514, 323, 515), (516, 400, 399), (516, 399, 430), (517, 429, 395), (517, 395, 394), (518, 410, 409), (518, 409, 519), (520, 519, 409), (520, 409, 426), (521, 515, 323), (521, 323, 392), (522, 521, 392), (522, 392, 453), (460, 520, 426), (460, 426, 459), (522, 453, 396), (522, 396, 428), (523, 466, 324), (523, 324, 514), (523, 513, 326), (523, 326, 466), (524, 369, 334), (524, 334, 333), (331, 334, 371), (331, 371, 372), (382, 377, 380), (382, 380, 383), (525, 428, 429), (525, 429, 526), (399, 435, 431), (399, 431, 430), (446, 445, 440), (446, 440, 439), (445, 477, 492), (445, 492, 440), (379, 501, 507), (379, 507, 380), (372, 371, 377), (372, 377, 382), (435, 446, 439), (435, 439, 431), (527, 510, 511), (527, 511, 528), (529, 528, 511), (529, 511, 513), (530, 514, 515), (530, 515, 531), (532, 516, 430), (532, 430, 433), (533, 526, 429), (533, 429, 517), (534, 531, 515), (534, 515, 521), (535, 534, 521), (535, 521, 522), (535, 522, 428), (535, 428, 525), (536, 523, 514), (536, 514, 530), (536, 529, 513), (536, 513, 523), (530, 531, 366), (530, 366, 365), (529, 367, 368), (529, 368, 528), (532, 433, 402), (532, 402, 401), (534, 427, 366), (534, 366, 531), (535, 460, 427), (535, 427, 534), (536, 530, 365), (536, 365, 473), (536, 473, 367), (536, 367, 529), (433, 504, 502), (433, 502, 402), (337, 508, 506), (337, 506, 505), (524, 509, 505), (524, 505, 369), (527, 528, 368), (527, 368, 512), (533, 518, 519), (533, 519, 526), (525, 526, 519), (525, 519, 520), (535, 525, 520), (535, 520, 460), (317, 320, 322), (317, 322, 321), (329, 325, 328), (329, 328, 330), (335, 338, 340), (335, 340, 339), (335, 339, 344), (335, 344, 345), (351, 345, 344), (351, 344, 353), (347, 355, 358), (347, 358, 348), (389, 391, 322), (389, 322, 320), (397, 400, 394), (397, 394, 393), (405, 407, 410), (405, 410, 404), (405, 414, 411), (405, 411, 407), (417, 419, 411), (417, 411, 414), (415, 348, 358), (415, 358, 421), (451, 452, 391), (451, 391, 389), (454, 415, 421), (454, 421, 456), (451, 397, 393), (451, 393, 452), (454, 456, 419), (454, 419, 417), (464, 317, 321), (464, 321, 465), (467, 469, 355), (467, 355, 347), (464, 465, 325), (464, 325, 329), (467, 351, 353), (467, 353, 469), (333, 330, 328), (333, 328, 510), (509, 512, 340), (509, 340, 338), (516, 517, 394), (516, 394, 400), (401, 404, 410), (401, 410, 518), (524, 333, 510), (524, 510, 527), (532, 533, 517), (532, 517, 516), (524, 527, 512), (524, 512, 509), (532, 401, 518), (532, 518, 533), (537, 538, 539), (537, 539, 540), (537, 541, 542), (537, 542, 538), (543, 544, 539), (543, 539, 538), (543, 538, 542), (543, 542, 545), (543, 545, 546), (543, 546, 547), (543, 547, 548), (543, 548, 544), (549, 550, 539), (549, 539, 544), (549, 544, 548), (549, 548, 551), (549, 551, 552), (549, 552, 553), (554, 555, 556), (554, 556, 557), (554, 557, 542), (554, 542, 541), (558, 557, 556), (558, 556, 559), (558, 559, 560), (558, 560, 561), (558, 561, 546), (558, 546, 545), (558, 545, 542), (558, 542, 557), (562, 563, 564), (562, 564, 565), (566, 567, 568), (566, 568, 569), (566, 569, 552), (566, 552, 551), (566, 551, 548), (566, 548, 565), (570, 571, 563), (570, 563, 562), (562, 565, 548), (562, 548, 547), (562, 547, 546), (562, 546, 561), (562, 561, 560), (562, 560, 570), (572, 573, 564), (572, 564, 563), (574, 575, 576), (574, 576, 577), (578, 579, 575), (578, 575, 574), (573, 580, 581), (573, 581, 564), (580, 582, 583), (580, 583, 581), (584, 572, 563), (584, 563, 571), (577, 576, 572), (577, 572, 584), (565, 564, 581), (565, 581, 566), (566, 581, 583), (566, 583, 567), (576, 575, 585), (576, 585, 586), (572, 576, 586), (572, 586, 587), (573, 572, 587), (573, 587, 588), (582, 580, 589), (582, 589, 590), (575, 579, 591), (575, 591, 585), (580, 573, 588), (580, 588, 589), (592, 593, 594), (592, 594, 595), (596, 597, 598), (596, 598, 599), (599, 598, 600), (599, 600, 601), (602, 592, 595), (602, 595, 603), (604, 596, 599), (604, 599, 605), (606, 607, 608), (606, 608, 609), (586, 610, 588), (586, 588, 587), (610, 601, 589), (610, 589, 588), (601, 600, 590), (601, 590, 589), (611, 612, 613), (611, 613, 614), (611, 614, 615), (611, 615, 616), (617, 614, 613), (617, 613, 618), (617, 619, 615), (617, 615, 614), (617, 620, 621), (617, 621, 619), (617, 618, 622), (617, 622, 620), (623, 618, 613), (623, 613, 624), (623, 625, 622), (623, 622, 618), (623, 626, 627), (623, 627, 625), (628, 629, 556), (628, 556, 555), (628, 616, 615), (628, 615, 629), (630, 559, 556), (630, 556, 629), (630, 631, 560), (630, 560, 559), (630, 619, 621), (630, 621, 631), (630, 629, 615), (630, 615, 619), (632, 633, 634), (632, 634, 635), (636, 637, 568), (636, 568, 567), (636, 625, 627), (636, 627, 637), (636, 633, 622), (636, 622, 625), (570, 632, 635), (570, 635, 571), (632, 620, 622), (632, 622, 633), (632, 631, 621), (632, 621, 620), (632, 570, 560), (632, 560, 631), (638, 635, 634), (638, 634, 639), (574, 577, 640), (574, 640, 641), (578, 574, 641), (578, 641, 642), (639, 634, 643), (639, 643, 644), (644, 643, 583), (644, 583, 582), (584, 571, 635), (584, 635, 638), (577, 584, 638), (577, 638, 640), (633, 636, 643), (633, 643, 634), (636, 567, 583), (636, 583, 643), (640, 645, 646), (640, 646, 641), (638, 647, 645), (638, 645, 640), (639, 648, 647), (639, 647, 638), (582, 590, 649), (582, 649, 644), (641, 646, 650), (641, 650, 642), (644, 649, 648), (644, 648, 639), (651, 652, 653), (651, 653, 654), (655, 656, 657), (655, 657, 658), (659, 660, 598), (659, 598, 597), (660, 661, 600), (660, 600, 598), (602, 603, 656), (602, 656, 655), (654, 653, 660), (654, 660, 659), (658, 657, 662), (658, 662, 663), (645, 647, 648), (645, 648, 664), (664, 648, 649), (664, 649, 661), (661, 649, 590), (661, 590, 600), (665, 666, 667), (665, 667, 668), (669, 670, 671), (669, 671, 672), (673, 674, 668), (673, 668, 675), (676, 665, 668), (676, 668, 674), (677, 678, 679), (677, 679, 680), (681, 677, 680), (681, 680, 682), (683, 684, 685), (683, 685, 686), (670, 687, 688), (670, 688, 671), (689, 690, 691), (689, 691, 684), (692, 689, 684), (692, 684, 683), (693, 694, 695), (693, 695, 696), (694, 697, 698), (694, 698, 695), (699, 700, 701), (699, 701, 702), (703, 699, 702), (703, 702, 704), (675, 668, 705), (675, 705, 706), (668, 667, 707), (668, 707, 705), (680, 679, 708), (680, 708, 709), (682, 680, 709), (682, 709, 710), (690, 669, 672), (690, 672, 691), (711, 673, 675), (711, 675, 679), (666, 681, 682), (666, 682, 667), (672, 671, 712), (672, 712, 713), (687, 692, 683), (687, 683, 688), (700, 693, 696), (700, 696, 701), (697, 703, 704), (697, 704, 698), (679, 675, 706), (679, 706, 708), (667, 682, 710), (667, 710, 707), (691, 672, 713), (691, 713, 714), (671, 688, 715), (671, 715, 712), (684, 691, 714), (684, 714, 685), (688, 683, 686), (688, 686, 715), (713, 712, 716), (713, 716, 717), (686, 685, 718), (686, 718, 719), (714, 713, 717), (714, 717, 720), (712, 715, 721), (712, 721, 716), (685, 714, 720), (685, 720, 718), (715, 686, 719), (715, 719, 721), (718, 720, 722), (718, 722, 723), (724, 725, 726), (724, 726, 727), (727, 726, 728), (727, 728, 729), (730, 731, 732), (730, 732, 733), (733, 732, 734), (733, 734, 735), (735, 734, 736), (735, 736, 737), (737, 736, 738), (737, 738, 739), (739, 738, 740), (739, 740, 741), (741, 740, 742), (741, 742, 743), (724, 730, 733), (724, 733, 723), (743, 742, 716), (743, 716, 721), (723, 733, 735), (723, 735, 718), (718, 735, 737), (718, 737, 719), (721, 719, 737), (721, 737, 743), (739, 741, 743), (739, 743, 737), (725, 731, 728), (725, 728, 726), (720, 734, 732), (720, 732, 722), (717, 736, 734), (717, 734, 720), (717, 716, 742), (717, 742, 736), (736, 742, 740), (736, 740, 738), (696, 695, 670), (696, 670, 669), (695, 698, 687), (695, 687, 670), (702, 701, 690), (702, 690, 689), (704, 702, 689), (704, 689, 692), (701, 696, 669), (701, 669, 690), (698, 704, 692), (698, 692, 687), (706, 705, 694), (706, 694, 693), (705, 707, 697), (705, 697, 694), (709, 708, 700), (709, 700, 699), (710, 709, 699), (710, 699, 703), (708, 706, 693), (708, 693, 700), (707, 710, 703), (707, 703, 697), (744, 745, 746), (744, 746, 747), (748, 749, 750), (748, 750, 751), (749, 744, 747), (749, 747, 750), (752, 753, 754), (752, 754, 755), (745, 752, 755), (745, 755, 746), (677, 681, 744), (677, 744, 749), (666, 665, 752), (666, 752, 745), (665, 676, 753), (665, 753, 752), (678, 677, 749), (678, 749, 748), (681, 666, 745), (681, 745, 744), (756, 757, 758), (756, 758, 759), (760, 761, 762), (760, 762, 763), (673, 764, 757), (673, 757, 674), (676, 674, 757), (676, 757, 756), (765, 766, 767), (765, 767, 768), (769, 770, 766), (769, 766, 765), (771, 772, 773), (771, 773, 774), (763, 762, 775), (763, 775, 776), (777, 774, 778), (777, 778, 779), (780, 771, 774), (780, 774, 777), (781, 782, 783), (781, 783, 784), (784, 783, 785), (784, 785, 786), (787, 788, 789), (787, 789, 790), (791, 792, 788), (791, 788, 787), (764, 793, 794), (764, 794, 757), (757, 794, 795), (757, 795, 758), (766, 796, 797), (766, 797, 767), (770, 798, 796), (770, 796, 766), (779, 778, 761), (779, 761, 760), (711, 767, 764), (711, 764, 673), (759, 758, 770), (759, 770, 769), (761, 799, 800), (761, 800, 762), (776, 775, 771), (776, 771, 780), (790, 789, 782), (790, 782, 781), (786, 785, 792), (786, 792, 791), (767, 797, 793), (767, 793, 764), (758, 795, 798), (758, 798, 770), (778, 801, 799), (778, 799, 761), (762, 800, 802), (762, 802, 775), (774, 773, 801), (774, 801, 778), (775, 802, 772), (775, 772, 771), (799, 803, 804), (799, 804, 800), (772, 805, 806), (772, 806, 773), (801, 807, 803), (801, 803, 799), (800, 804, 808), (800, 808, 802), (773, 806, 807), (773, 807, 801), (802, 808, 805), (802, 805, 772), (806, 809, 810), (806, 810, 807), (811, 812, 813), (811, 813, 814), (812, 815, 816), (812, 816, 813), (817, 818, 819), (817, 819, 820), (818, 821, 822), (818, 822, 819), (821, 823, 824), (821, 824, 822), (823, 825, 826), (823, 826, 824), (825, 827, 828), (825, 828, 826), (827, 829, 830), (827, 830, 828), (811, 809, 818), (811, 818, 817), (829, 808, 804), (829, 804, 830), (809, 806, 821), (809, 821, 818), (806, 805, 823), (806, 823, 821), (808, 829, 823), (808, 823, 805), (825, 823, 829), (825, 829, 827), (814, 813, 816), (814, 816, 820), (807, 810, 819), (807, 819, 822), (803, 807, 822), (803, 822, 824), (803, 824, 830), (803, 830, 804), (824, 826, 828), (824, 828, 830), (831, 832, 833), (831, 833, 834), (782, 760, 763), (782, 763, 783), (783, 763, 776), (783, 776, 785), (788, 777, 779), (788, 779, 789), (792, 780, 777), (792, 777, 788), (789, 779, 760), (789, 760, 782), (785, 776, 780), (785, 780, 792), (793, 781, 784), (793, 784, 794), (794, 784, 786), (794, 786, 795), (796, 787, 790), (796, 790, 797), (798, 791, 787), (798, 787, 796), (797, 790, 781), (797, 781, 793), (795, 786, 791), (795, 791, 798), (835, 836, 837), (835, 837, 838), (839, 833, 832), (839, 832, 840), (840, 832, 836), (840, 836, 835), (841, 842, 754), (841, 754, 753), (838, 837, 842), (838, 842, 841), (834, 833, 839), (834, 839, 768), (765, 840, 835), (765, 835, 769), (759, 838, 841), (759, 841, 756), (756, 841, 753), (756, 753, 676), (768, 839, 840), (768, 840, 765), (769, 835, 838), (769, 838, 759), (723, 722, 725), (723, 725, 724), (729, 728, 731), (729, 731, 730), (727, 729, 730), (727, 730, 724), (722, 732, 731), (722, 731, 725), (809, 811, 814), (809, 814, 810), (815, 817, 820), (815, 820, 816), (812, 811, 817), (812, 817, 815), (810, 814, 820), (810, 820, 819), (843, 844, 845), (843, 845, 678), (843, 678, 608), (843, 608, 607), (846, 606, 609), (846, 609, 847), (593, 846, 847), (593, 847, 594), (848, 768, 845), (848, 845, 844), (848, 849, 834), (848, 834, 768), (663, 662, 831), (663, 831, 850), (850, 831, 834), (850, 834, 849), (678, 845, 711), (678, 711, 679), (594, 847, 747), (594, 747, 746), (609, 608, 751), (609, 751, 750), (603, 595, 755), (603, 755, 754), (595, 594, 746), (595, 746, 755), (847, 609, 750), (847, 750, 747), (608, 678, 748), (608, 748, 751), (768, 767, 711), (768, 711, 845), (657, 837, 836), (657, 836, 662), (603, 754, 842), (603, 842, 656), (656, 842, 837), (656, 837, 657), (662, 836, 832), (662, 832, 831), (596, 604, 593), (596, 593, 592), (597, 596, 592), (597, 592, 602), (851, 591, 607), (851, 607, 606), (659, 655, 658), (659, 658, 654), (597, 602, 655), (597, 655, 659), (654, 658, 663), (654, 663, 651), (579, 578, 844), (579, 844, 843), (579, 843, 607), (579, 607, 591), (852, 851, 606), (852, 606, 846), (604, 852, 846), (604, 846, 593), (642, 848, 844), (642, 844, 578), (642, 650, 849), (642, 849, 848), (651, 663, 850), (651, 850, 853), (853, 850, 849), (853, 849, 650), (288, 605, 293), (288, 293, 289), (605, 283, 286), (605, 286, 293), (284, 854, 297), (284, 297, 285), (854, 287, 290), (854, 290, 297), (852, 604, 605), (852, 605, 288), (585, 287, 854), (585, 854, 586), (591, 851, 287), (591, 287, 585), (284, 283, 601), (284, 601, 610), (605, 599, 601), (605, 601, 283), (851, 852, 288), (851, 288, 287), (854, 284, 610), (854, 610, 586), (653, 855, 661), (653, 661, 660), (855, 166, 169), (855, 169, 196), (652, 170, 173), (652, 173, 653), (198, 174, 170), (198, 170, 652), (653, 173, 166), (653, 166, 855), (646, 645, 197), (646, 197, 198), (650, 646, 198), (650, 198, 853), (853, 198, 652), (853, 652, 651), (196, 664, 661), (196, 661, 855), (197, 645, 664), (197, 664, 196)])
me_player.use_remesh_fix_poles = True
me_player.use_remesh_preserve_attributes = False
me_player.use_mirror_vertex_groups = False
me_player.update()
me_cube_001 = bpy.data.meshes.new('Cube.001')
me_cube_001.from_pydata([(-1.0, -1.0, -1.0), (-1.0, -1.0, 1.0), (-1.0, 1.0, -1.0), (-1.0, 1.0, 1.0), (1.0, -1.0, -1.0), (1.0, -1.0, 1.0), (1.0, 1.0, -1.0), (1.0, 1.0, 1.0)], [], [(0, 1, 3, 2), (2, 3, 7, 6), (6, 7, 5, 4), (4, 5, 1, 0), (2, 6, 4, 0), (7, 3, 1, 5)])
_uv = me_cube_001.uv_layers.new(name='UVMap')
_uv.uv.foreach_set('vector', [0.375, 0.0, 0.625, 0.0, 0.625, 0.25, 0.375, 0.25, 0.375, 0.25, 0.625, 0.25, 0.625, 0.5, 0.375, 0.5, 0.375, 0.5, 0.625, 0.5, 0.625, 0.75, 0.375, 0.75, 0.375, 0.75, 0.625, 0.75, 0.625, 1.0, 0.375, 1.0, 0.125, 0.5, 0.375, 0.5, 0.375, 0.75, 0.125, 0.75, 0.625, 0.5, 0.875, 0.5, 0.875, 0.75, 0.625, 0.75])
me_cube_001.use_remesh_fix_poles = True
me_cube_001.use_remesh_preserve_attributes = False
me_cube_001.use_mirror_vertex_groups = False
me_cube_001.update()

# ---- objects
ob_cube = bpy.data.objects.new('Cube', me_player)
ob_camera = bpy.data.objects.new('Camera', cam_camera)
ob_cube_001 = bpy.data.objects.new('Cube.001', me_cube_001)

# ---- transforms, parenting, visibility, modifiers, constraints
ob_cube.location = (0.0, 0.0, 0.0)
ob_cube.rotation_euler = (0.0, 0.0, 5.498)
ob_cube.lineart.crease_threshold = 0.0
ob_camera.location = (0.0, 25.0, 32.0)
ob_camera.rotation_euler = (0.7854, 0.0, 3.142)
ob_camera.lock_rotations_4d = False
ob_camera.empty_display_type = 'ARROWS'
ob_camera.color = (0.0, 0.0, 0.0, 0.0)
ob_camera.display_type = 'WIRE'
ob_camera.lineart.crease_threshold = 0.0
ob_cube_001.location = (0.0, 0.0, -1.0)
ob_cube_001.hide_render = True
ob_cube_001.lineart.crease_threshold = 0.0

# ---- collection membership
scene.collection.objects.link(ob_cube)
col_collection.objects.link(ob_camera)
col_collection.objects.link(ob_cube_001)

# ---- scene / render settings (as saved in the file)
scene.camera = ob_camera
scene.frame_start = 1; scene.frame_end = 250; scene.frame_set(1)
scene.render.engine = 'CYCLES'
scene.render.resolution_x = 1024
scene.render.resolution_y = 1024
scene.render.pixel_aspect_x = 1.41
scene.render.film_transparent = True
scene.cycles.use_denoising = False
scene.cycles.samples = 128
scene.cycles.sampling_pattern = 'TABULATED_SOBOL'
scene.cycles.use_adaptive_sampling = False
scene.cycles.use_light_tree = False
scene.cycles.bake_type = 'NORMAL'
scene.view_settings.view_transform = 'Filmic'
bpy.context.view_layer.update()

# ---- added for rendering (the .blend has no usable light): sun
light_auto_sun = bpy.data.lights.new('AutoSun', 'SUN')
light_auto_sun.energy = 3.0
light_auto_sun.angle = 0.0523599
ob_auto_sun = bpy.data.objects.new('AutoSun', light_auto_sun)
scene.collection.objects.link(ob_auto_sun)
ob_auto_sun.rotation_euler = (0.872665, 0.174533, 0.523599)
bpy.context.view_layer.update()
